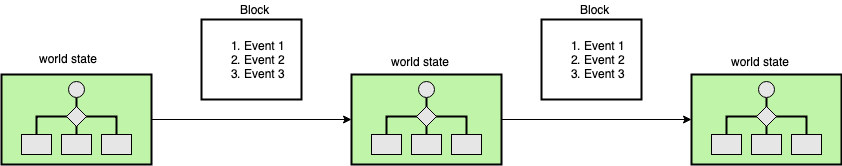

The diagram above was exported from draw.io. Its source (the exported page's mxGraphModel, read from the mxfile embedded in the PNG):
<mxGraphModel dx="918" dy="625" grid="1" gridSize="10" guides="1" tooltips="1" connect="1" arrows="1" fold="1" page="1" pageScale="1" pageWidth="850" pageHeight="1100" math="0" shadow="0">
  <root>
    <mxCell id="0" />
    <mxCell id="1" parent="0" />
    <mxCell id="C8LcPO0mX3O_IWyzaeV6-34" style="edgeStyle=none;rounded=0;orthogonalLoop=1;jettySize=auto;html=1;entryX=0;entryY=0.5;entryDx=0;entryDy=0;entryPerimeter=0;" parent="1" source="C8LcPO0mX3O_IWyzaeV6-32" target="C8LcPO0mX3O_IWyzaeV6-33" edge="1">
      <mxGeometry relative="1" as="geometry" />
    </mxCell>
    <mxCell id="C8LcPO0mX3O_IWyzaeV6-32" value="" style="strokeWidth=2;outlineConnect=0;dashed=0;align=center;fontSize=8;fillColor=#c0f5a9;verticalLabelPosition=bottom;verticalAlign=top;strokeColor=#000000;shape=mxgraph.eip.process_manager;" parent="1" vertex="1">
      <mxGeometry x="50" y="235" width="150" height="90" as="geometry" />
    </mxCell>
    <mxCell id="C8LcPO0mX3O_IWyzaeV6-47" style="edgeStyle=none;rounded=0;orthogonalLoop=1;jettySize=auto;html=1;entryX=0;entryY=0.5;entryDx=0;entryDy=0;entryPerimeter=0;" parent="1" source="C8LcPO0mX3O_IWyzaeV6-33" target="C8LcPO0mX3O_IWyzaeV6-43" edge="1">
      <mxGeometry relative="1" as="geometry" />
    </mxCell>
    <mxCell id="C8LcPO0mX3O_IWyzaeV6-33" value="" style="strokeWidth=2;outlineConnect=0;dashed=0;align=center;fontSize=8;fillColor=#c0f5a9;verticalLabelPosition=bottom;verticalAlign=top;strokeColor=#000000;shape=mxgraph.eip.process_manager;" parent="1" vertex="1">
      <mxGeometry x="400" y="235" width="150" height="90" as="geometry" />
    </mxCell>
    <mxCell id="C8LcPO0mX3O_IWyzaeV6-39" value="&lt;ol&gt;&lt;li&gt;Event 1&lt;/li&gt;&lt;li&gt;Event 2&lt;/li&gt;&lt;li&gt;Event 3&lt;/li&gt;&lt;/ol&gt;" style="text;strokeColor=#000000;fillColor=none;html=1;whiteSpace=wrap;verticalAlign=middle;overflow=hidden;strokeWidth=2;" parent="1" vertex="1">
      <mxGeometry x="250" y="180" width="100" height="80" as="geometry" />
    </mxCell>
    <mxCell id="C8LcPO0mX3O_IWyzaeV6-40" value="Block" style="text;html=1;resizable=0;points=[];autosize=1;align=left;verticalAlign=top;spacingTop=-4;" parent="1" vertex="1">
      <mxGeometry x="287" y="161" width="40" height="20" as="geometry" />
    </mxCell>
    <mxCell id="C8LcPO0mX3O_IWyzaeV6-41" value="world state" style="text;html=1;resizable=0;points=[];autosize=1;align=left;verticalAlign=top;spacingTop=-4;" parent="1" vertex="1">
      <mxGeometry x="86" y="210" width="70" height="20" as="geometry" />
    </mxCell>
    <mxCell id="C8LcPO0mX3O_IWyzaeV6-42" value="world state" style="text;html=1;resizable=0;points=[];autosize=1;align=left;verticalAlign=top;spacingTop=-4;" parent="1" vertex="1">
      <mxGeometry x="438" y="213" width="70" height="20" as="geometry" />
    </mxCell>
    <mxCell id="C8LcPO0mX3O_IWyzaeV6-43" value="" style="strokeWidth=2;outlineConnect=0;dashed=0;align=center;fontSize=8;fillColor=#c0f5a9;verticalLabelPosition=bottom;verticalAlign=top;strokeColor=#000000;shape=mxgraph.eip.process_manager;" parent="1" vertex="1">
      <mxGeometry x="740" y="235" width="150" height="90" as="geometry" />
    </mxCell>
    <mxCell id="C8LcPO0mX3O_IWyzaeV6-44" value="&lt;ol&gt;&lt;li&gt;Event 1&lt;/li&gt;&lt;li&gt;Event 2&lt;/li&gt;&lt;li&gt;Event 3&lt;/li&gt;&lt;/ol&gt;" style="text;strokeColor=#000000;fillColor=none;html=1;whiteSpace=wrap;verticalAlign=middle;overflow=hidden;strokeWidth=2;" parent="1" vertex="1">
      <mxGeometry x="590" y="180" width="100" height="80" as="geometry" />
    </mxCell>
    <mxCell id="C8LcPO0mX3O_IWyzaeV6-45" value="Block" style="text;html=1;resizable=0;points=[];autosize=1;align=left;verticalAlign=top;spacingTop=-4;" parent="1" vertex="1">
      <mxGeometry x="627" y="161" width="40" height="20" as="geometry" />
    </mxCell>
    <mxCell id="C8LcPO0mX3O_IWyzaeV6-46" value="world state" style="text;html=1;resizable=0;points=[];autosize=1;align=left;verticalAlign=top;spacingTop=-4;" parent="1" vertex="1">
      <mxGeometry x="778" y="213" width="70" height="20" as="geometry" />
    </mxCell>
  </root>
</mxGraphModel>